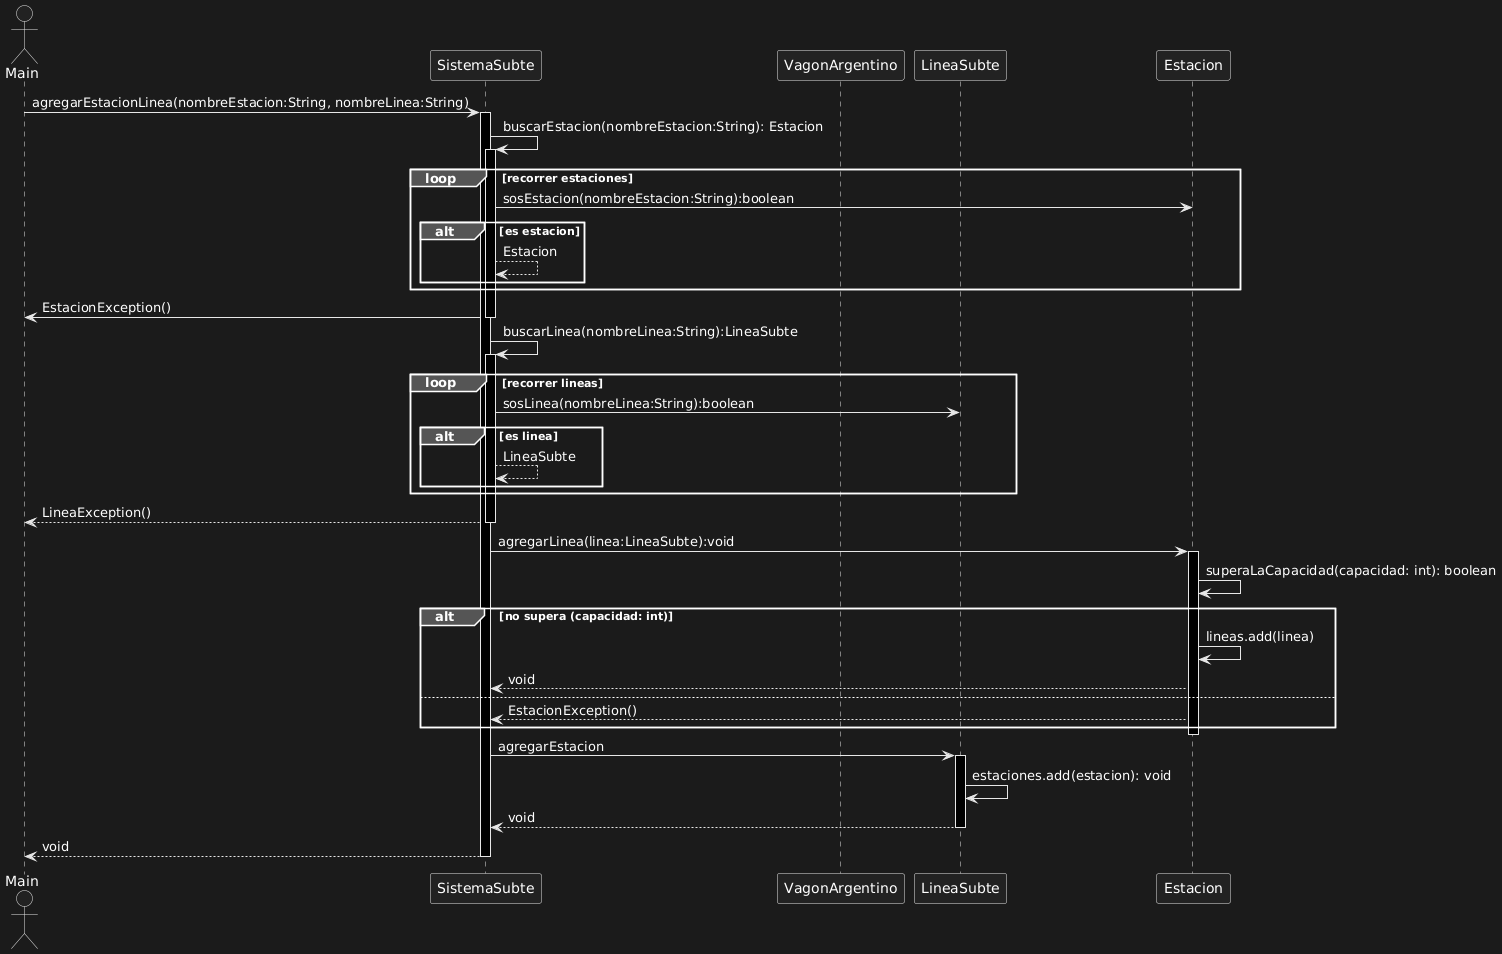

The diagram above was rendered by PlantUML. Its source (embedded in the PNG):
@startuml
actor Main as main
participant SistemaSubte as sistema
participant VagonArgentino as vagon
participant LineaSubte as linea
participant Estacion as estacion


main -> sistema: agregarEstacionLinea(nombreEstacion:String, nombreLinea:String)
activate sistema
    sistema -> sistema: buscarEstacion(nombreEstacion:String): Estacion
    activate sistema
        loop recorrer estaciones
            sistema -> estacion: sosEstacion(nombreEstacion:String):boolean
            alt es estacion
                sistema --> sistema: Estacion
            end
        end
        sistema -> main: EstacionException()
    deactivate sistema
    sistema -> sistema: buscarLinea(nombreLinea:String):LineaSubte
    activate sistema
        loop recorrer lineas
            sistema -> linea: sosLinea(nombreLinea:String):boolean
            alt es linea
                sistema --> sistema: LineaSubte
            end
        end
        sistema --> main: LineaException()
    deactivate sistema
    sistema -> estacion: agregarLinea(linea:LineaSubte):void
    activate estacion
        estacion -> estacion: superaLaCapacidad(capacidad: int): boolean
        alt no supera (capacidad: int)
            estacion -> estacion: lineas.add(linea)
            estacion --> sistema: void
        else
            estacion --> sistema: EstacionException()
        end
    deactivate estacion
    sistema -> linea: agregarEstacion
    activate linea
        linea -> linea: estaciones.add(estacion): void
        linea --> sistema: void
    deactivate linea
    sistema --> main : void
deactivate sistema
@enduml